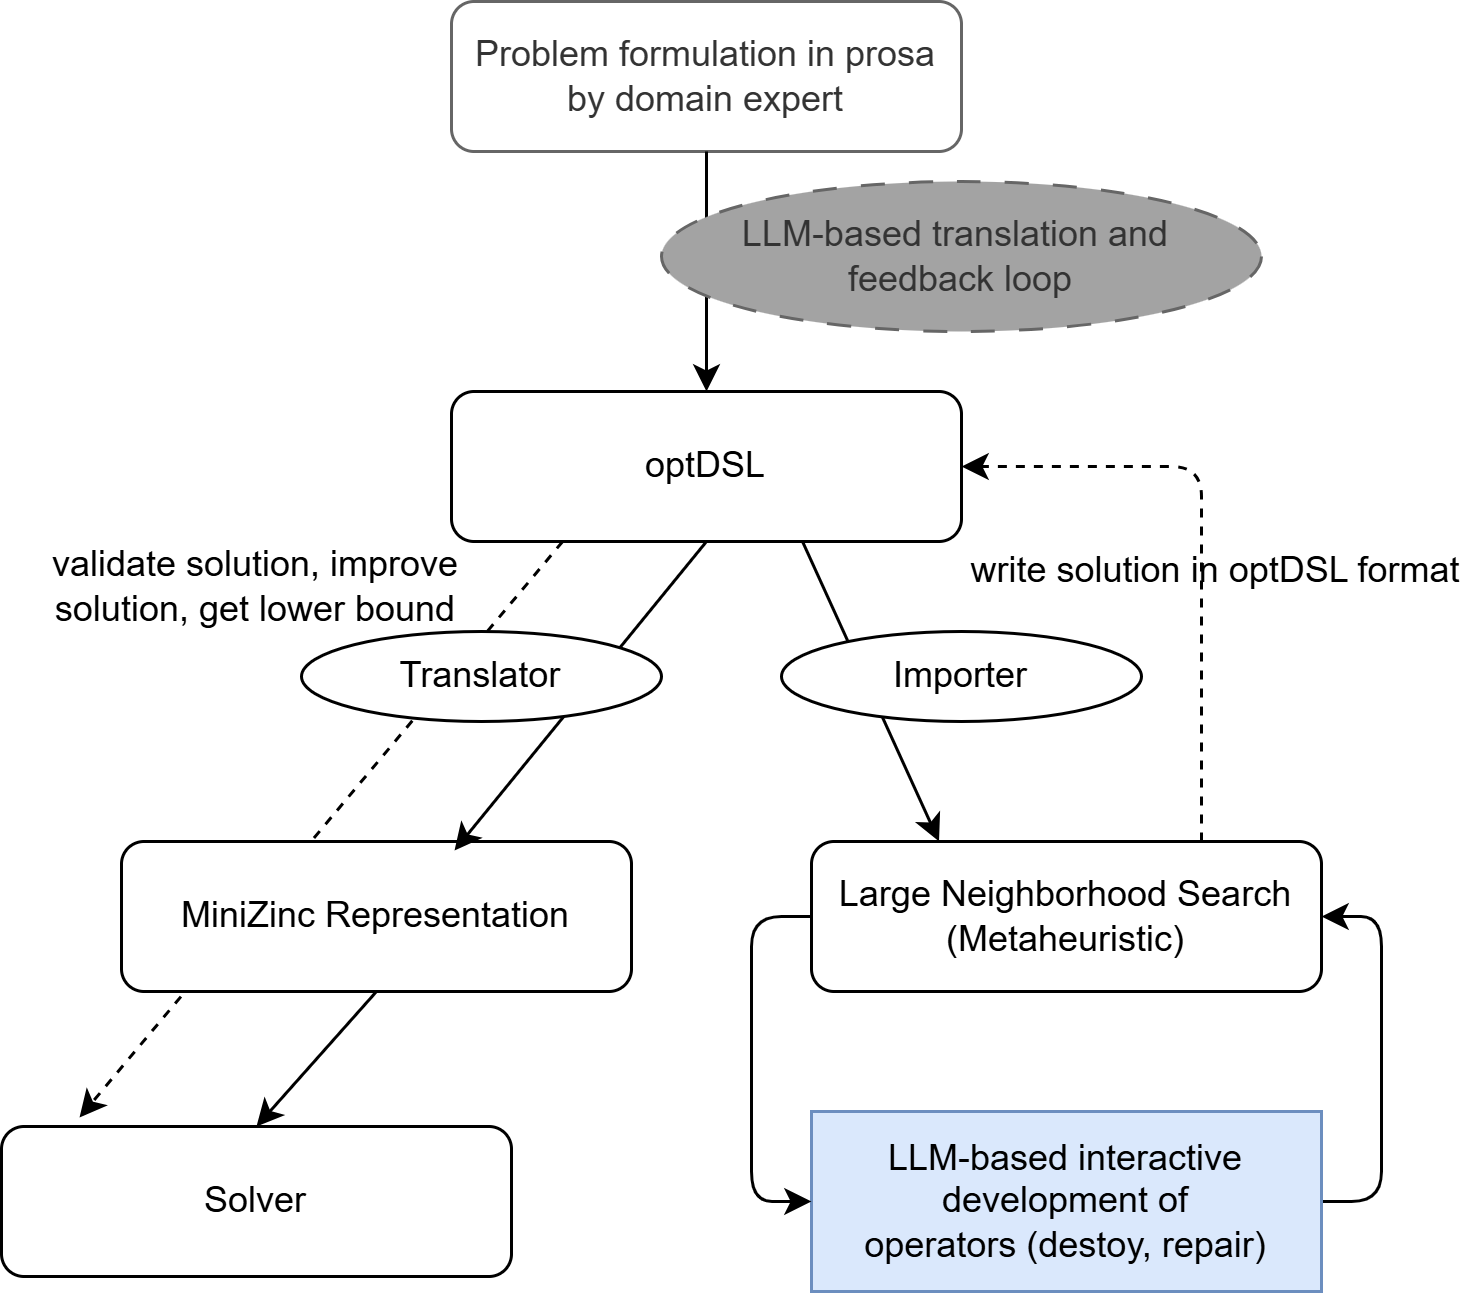

The diagram above was exported from draw.io. Its source (the exported page's mxGraphModel, read from the mxfile embedded in the PNG):
<mxGraphModel dx="1820" dy="971" grid="1" gridSize="10" guides="1" tooltips="1" connect="1" arrows="1" fold="1" page="0" pageScale="1" pageWidth="827" pageHeight="1169" math="0" shadow="0">
  <root>
    <mxCell id="0" />
    <mxCell id="1" parent="0" />
    <mxCell id="K5Kxot0IjmThLGdz88W_-1" edge="1" parent="1" source="lJl_lPt3JpGVwf5uAvbK-1" style="endArrow=classic;html=1;exitX=0.218;exitY=1;exitDx=0;exitDy=0;entryX=0.153;entryY=-0.06;entryDx=0;entryDy=0;entryPerimeter=0;dashed=1;exitPerimeter=0;" target="lJl_lPt3JpGVwf5uAvbK-3" value="">
      <mxGeometry height="50" relative="1" width="50" as="geometry">
        <Array as="points" />
        <mxPoint x="100" y="550" as="sourcePoint" />
        <mxPoint x="150" y="500" as="targetPoint" />
      </mxGeometry>
    </mxCell>
    <mxCell id="lJl_lPt3JpGVwf5uAvbK-1" parent="1" style="rounded=1;whiteSpace=wrap;html=1;" value="optDSL" vertex="1">
      <mxGeometry height="50" width="170" x="30" y="220" as="geometry" />
    </mxCell>
    <mxCell id="lJl_lPt3JpGVwf5uAvbK-2" parent="1" style="rounded=1;whiteSpace=wrap;html=1;" value="MiniZinc Representation" vertex="1">
      <mxGeometry height="50" width="170" x="-80" y="370" as="geometry" />
    </mxCell>
    <mxCell id="lJl_lPt3JpGVwf5uAvbK-3" parent="1" style="rounded=1;whiteSpace=wrap;html=1;" value="Solver" vertex="1">
      <mxGeometry height="50" width="170" x="-120" y="465" as="geometry" />
    </mxCell>
    <mxCell id="lJl_lPt3JpGVwf5uAvbK-5" edge="1" parent="1" source="lJl_lPt3JpGVwf5uAvbK-1" style="endArrow=classic;html=1;exitX=0.5;exitY=1;exitDx=0;exitDy=0;entryX=0.653;entryY=0.06;entryDx=0;entryDy=0;entryPerimeter=0;" target="lJl_lPt3JpGVwf5uAvbK-2" value="">
      <mxGeometry height="50" relative="1" width="50" as="geometry">
        <mxPoint x="190" y="460" as="sourcePoint" />
        <mxPoint x="240" y="410" as="targetPoint" />
      </mxGeometry>
    </mxCell>
    <mxCell id="lJl_lPt3JpGVwf5uAvbK-6" edge="1" parent="1" source="lJl_lPt3JpGVwf5uAvbK-12" style="endArrow=classic;html=1;entryX=1;entryY=0.5;entryDx=0;entryDy=0;exitX=1;exitY=0.5;exitDx=0;exitDy=0;" target="lJl_lPt3JpGVwf5uAvbK-8" value="">
      <mxGeometry height="50" relative="1" width="50" as="geometry">
        <Array as="points">
          <mxPoint x="340" y="490" />
          <mxPoint x="340" y="395" />
        </Array>
        <mxPoint x="-80" y="250" as="sourcePoint" />
        <mxPoint x="-190" y="350" as="targetPoint" />
      </mxGeometry>
    </mxCell>
    <mxCell id="lJl_lPt3JpGVwf5uAvbK-7" edge="1" parent="1" source="lJl_lPt3JpGVwf5uAvbK-2" style="endArrow=classic;html=1;exitX=0.5;exitY=1;exitDx=0;exitDy=0;entryX=0.5;entryY=0;entryDx=0;entryDy=0;" target="lJl_lPt3JpGVwf5uAvbK-3" value="">
      <mxGeometry height="50" relative="1" width="50" as="geometry">
        <mxPoint x="190" y="460" as="sourcePoint" />
        <mxPoint x="-41" y="470" as="targetPoint" />
      </mxGeometry>
    </mxCell>
    <mxCell id="lJl_lPt3JpGVwf5uAvbK-8" parent="1" style="rounded=1;whiteSpace=wrap;html=1;" value="Large Neighborhood Search&lt;br&gt;(Metaheuristic)" vertex="1">
      <mxGeometry height="50" width="170" x="150" y="370" as="geometry" />
    </mxCell>
    <mxCell id="lJl_lPt3JpGVwf5uAvbK-9" edge="1" parent="1" style="endArrow=classic;html=1;entryX=0.25;entryY=0;entryDx=0;entryDy=0;" target="lJl_lPt3JpGVwf5uAvbK-8" value="">
      <mxGeometry height="50" relative="1" width="50" as="geometry">
        <mxPoint x="147" y="270" as="sourcePoint" />
        <mxPoint x="240" y="410" as="targetPoint" />
      </mxGeometry>
    </mxCell>
    <mxCell id="lJl_lPt3JpGVwf5uAvbK-10" parent="1" style="ellipse;whiteSpace=wrap;html=1;" value="Importer" vertex="1">
      <mxGeometry height="30" width="120" x="140" y="300" as="geometry" />
    </mxCell>
    <mxCell id="lJl_lPt3JpGVwf5uAvbK-4" parent="1" style="ellipse;whiteSpace=wrap;html=1;" value="Translator" vertex="1">
      <mxGeometry height="30" width="120" x="-20" y="300" as="geometry" />
    </mxCell>
    <mxCell id="lJl_lPt3JpGVwf5uAvbK-12" parent="1" style="rounded=0;whiteSpace=wrap;html=1;fillColor=#dae8fc;strokeColor=#6c8ebf;" value="LLM-based interactive development of&lt;br&gt;operators (destoy, repair)" vertex="1">
      <mxGeometry height="60" width="170" x="150" y="460" as="geometry" />
    </mxCell>
    <mxCell id="lJl_lPt3JpGVwf5uAvbK-14" edge="1" parent="1" style="endArrow=classic;html=1;entryX=0;entryY=0.5;entryDx=0;entryDy=0;" target="lJl_lPt3JpGVwf5uAvbK-12" value="">
      <mxGeometry height="50" relative="1" width="50" as="geometry">
        <Array as="points">
          <mxPoint x="130" y="395" />
          <mxPoint x="130" y="490" />
        </Array>
        <mxPoint x="150" y="395" as="sourcePoint" />
        <mxPoint x="240" y="410" as="targetPoint" />
      </mxGeometry>
    </mxCell>
    <mxCell id="lJl_lPt3JpGVwf5uAvbK-15" edge="1" parent="1" style="endArrow=classic;html=1;entryX=1;entryY=0.5;entryDx=0;entryDy=0;dashed=1;" target="lJl_lPt3JpGVwf5uAvbK-1" value="">
      <mxGeometry height="50" relative="1" width="50" as="geometry">
        <Array as="points">
          <mxPoint x="280" y="245" />
        </Array>
        <mxPoint x="280" y="370" as="sourcePoint" />
        <mxPoint x="330" y="320" as="targetPoint" />
      </mxGeometry>
    </mxCell>
    <mxCell id="lJl_lPt3JpGVwf5uAvbK-16" parent="1" style="text;html=1;align=center;verticalAlign=middle;whiteSpace=wrap;rounded=0;" value="write solution in optDSL format" vertex="1">
      <mxGeometry height="20" width="170" x="200" y="270" as="geometry" />
    </mxCell>
    <mxCell id="K5Kxot0IjmThLGdz88W_-2" parent="1" style="text;html=1;align=center;verticalAlign=middle;whiteSpace=wrap;rounded=0;" value="validate solution, improve solution, get lower bound" vertex="1">
      <mxGeometry height="30" width="170" x="-120" y="270" as="geometry" />
    </mxCell>
    <mxCell id="8cXEVZGn7bhHuQ5ViJAr-1" parent="1" style="rounded=1;whiteSpace=wrap;html=1;fillColor=#FFFFFF;strokeColor=#666666;fontColor=#333333;" value="Problem formulation in prosa by domain expert" vertex="1">
      <mxGeometry height="50" width="170" x="30" y="90" as="geometry" />
    </mxCell>
    <mxCell id="8cXEVZGn7bhHuQ5ViJAr-3" edge="1" parent="1" source="8cXEVZGn7bhHuQ5ViJAr-1" style="endArrow=classic;html=1;exitX=0.5;exitY=1;exitDx=0;exitDy=0;" target="lJl_lPt3JpGVwf5uAvbK-1" value="">
      <mxGeometry height="50" relative="1" width="50" as="geometry">
        <mxPoint x="90" y="390" as="sourcePoint" />
        <mxPoint x="140" y="340" as="targetPoint" />
      </mxGeometry>
    </mxCell>
    <mxCell id="8cXEVZGn7bhHuQ5ViJAr-2" parent="1" style="ellipse;whiteSpace=wrap;html=1;fillColor=#A3A3A3;strokeColor=#666666;fontColor=#333333;dashed=1;dashPattern=8 8;" value="LLM-based translation and&amp;nbsp;&lt;br&gt;feedback loop" vertex="1">
      <mxGeometry height="50" width="200" x="100" y="150" as="geometry" />
    </mxCell>
  </root>
</mxGraphModel>